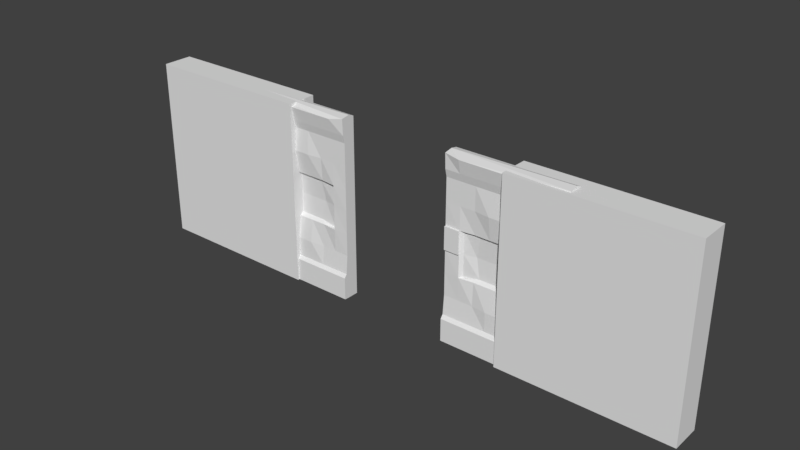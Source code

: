 # Source: DrzwiAnim.blend  (saved by Blender 2.79.0; exported with 4.5.12 LTS)
import bpy
from mathutils import Matrix  # noqa: F401  (used for matrix-valued properties, if any)

bpy.ops.wm.read_factory_settings(use_empty=True)
scene = bpy.context.scene
scene.name = 'Scene'

# ---- collections
col_collection_1 = bpy.data.collections.new('Collection 1'); scene.collection.children.link(col_collection_1)

# ---- materials (node trees are filled in below, after node groups)
mat_material = bpy.data.materials.new('Material')
mat_material.alpha_threshold = 0.0
mat_material.use_transparent_shadow = False
mat_material.roughness = 0.5
mat_material.line_color = (0.0, 0.0, 0.0, 1.0)

# ---- material node trees

# ---- world
world_world = bpy.data.worlds.new('World'); scene.world = world_world
world_world.color = (0.05088, 0.05088, 0.05088)
world_world.use_sun_shadow = False
world_world.sun_shadow_jitter_overblur = 0.0
world_world.cycles.sampling_method = 'MANUAL'

# ---- meshes
me_cube_003 = bpy.data.meshes.new('Cube.003')
me_cube_003.from_pydata([(-2.056, -1.0, -1.0), (-2.056, -1.0, 2.24), (-2.056, 1.0, -1.0), (-2.056, 1.0, 2.24), (1.0, -1.0, -1.0), (1.0, -1.0, 2.24), (1.0, 1.0, -1.0), (1.0, 1.0, 2.24), (-9.247, -1.0, -1.0), (-9.247, -1.0, 2.24), (-9.247, 1.0, -1.0), (-9.247, 1.0, 2.24), (-6.191, -1.0, -1.0), (-6.191, -1.0, 2.24), (-6.191, 1.0, -1.0), (-6.191, 1.0, 2.24)], [], [(0, 1, 3, 2), (2, 3, 7, 6), (6, 7, 5, 4), (4, 5, 1, 0), (2, 6, 4, 0), (7, 3, 1, 5), (8, 9, 11, 10), (10, 11, 15, 14), (14, 15, 13, 12), (12, 13, 9, 8), (10, 14, 12, 8), (15, 11, 9, 13)])
me_cube_003.use_remesh_preserve_volume = False
me_cube_003.use_remesh_preserve_attributes = False
me_cube_003.use_mirror_vertex_groups = False
me_cube_003.update()
me_cube_001 = bpy.data.meshes.new('Cube.001')
me_cube_001.from_pydata([(-2.114, -0.1515, -1.0), (-2.114, 0.06514, -1.0), (-2.114, -0.1515, 2.215), (-2.114, 0.06514, 2.215), (0.004881, 0.06514, -1.0), (0.004881, -0.1515, -1.0), (0.004881, 0.06514, 2.215), (0.00488, -0.1515, 2.215), (-1.055, -0.1515, -1.0), (-2.114, -0.1515, 0.6074), (0.00488, -0.1515, 0.6074), (-1.585, -0.1515, -1.0), (-2.114, -0.1515, 1.411), (0.004881, -0.1515, -0.1963), (-0.5249, -0.1515, -1.0), (-2.114, -0.1515, -0.1963), (0.00488, -0.1515, 1.411), (-1.055, -0.1825, -0.1963), (-1.055, -0.1825, 1.411), (-0.5249, -0.1515, 1.411), (-0.5249, -0.1515, -0.1963), (-1.585, -0.1515, -0.1963), (-1.585, -0.1515, 1.411), (-1.849, -0.1515, -1.0), (-2.114, -0.1515, 1.813), (0.004881, -0.1799, -0.5313), (-0.7898, -0.1515, -1.0), (-2.114, -0.1515, 0.2056), (0.00488, -0.1515, 1.009), (-1.849, -0.1515, 0.6074), (-1.055, -0.1799, -0.5313), (-1.055, -0.1276, 1.009), (-1.32, -0.1515, -1.0), (-2.114, -0.1515, 1.009), (0.004881, -0.1515, 0.2056), (-0.26, -0.1515, -1.0), (-2.114, -0.1799, -0.5313), (0.00488, -0.1515, 1.813), (-0.26, -0.1515, 0.6074), (-1.055, -0.1276, 0.2056), (-1.055, -0.1515, 1.813), (-0.7898, -0.1825, 1.411), (-0.26, -0.1515, 1.411), (-0.5249, -0.1276, 1.009), (-0.5249, -0.1515, 1.813), (-0.7898, -0.1825, -0.1963), (-0.26, -0.1515, -0.1963), (-0.5249, -0.1799, -0.5313), (-0.5249, -0.1276, 0.2056), (-1.849, -0.1515, -0.1963), (-1.32, -0.1825, -0.1963), (-1.585, -0.1799, -0.5313), (-1.585, -0.1276, 0.2056), (-1.849, -0.1515, 1.411), (-1.32, -0.1825, 1.411), (-1.585, -0.1276, 1.009), (-1.585, -0.1515, 1.813), (-1.32, -0.1515, 1.813), (-1.32, -0.1276, 1.009), (-1.849, -0.158, 1.009), (-1.32, -0.1276, 0.2056), (-1.32, -0.1799, -0.5313), (-1.849, -0.1799, -0.5313), (-0.26, -0.158, 0.2056), (-0.26, -0.1799, -0.5313), (-0.7898, -0.1799, -0.5313), (-0.26, -0.1515, 1.813), (-0.26, -0.158, 1.009), (-0.7898, -0.1276, 1.009), (-0.7898, -0.1515, 1.813), (-0.7898, -0.1276, 0.2056), (-1.849, -0.158, 0.2056), (-1.849, -0.1515, 1.813), (-1.849, -0.228, -0.9952), (-2.114, -0.228, -0.9952), (-2.114, -0.1847, 1.948), (-2.114, -0.1945, 2.21), (0.004881, -0.04437, 2.26), (-2.114, -0.0463, 2.236), (-1.849, -0.2294, 2.181), (0.004881, -0.228, -0.5934), (0.004881, -0.228, -0.9952), (0.00488, -0.1965, 2.234), (-0.7898, -0.228, -0.9952), (-1.055, -0.228, -0.9952), (-0.7898, -0.2294, 2.181), (-1.055, -0.2294, 2.181), (-1.055, -0.228, -0.5934), (-1.32, -0.228, -0.9952), (-1.585, -0.228, -0.9952), (-1.32, -0.2294, 2.181), (-1.585, -0.2294, 2.181), (-0.26, -0.228, -0.9952), (-0.5249, -0.228, -0.9952), (-0.26, -0.2294, 2.181), (-0.5249, -0.2294, 2.181), (-0.5249, -0.228, -0.5934), (-1.585, -0.228, -0.5934), (-2.114, -0.228, -0.5934), (0.00488, -0.1847, 1.948), (-1.055, -0.1847, 1.948), (-0.5249, -0.1847, 1.948), (-1.585, -0.1847, 1.948), (-1.32, -0.1847, 1.948), (-1.32, -0.228, -0.5934), (-1.849, -0.228, -0.5934), (-0.26, -0.228, -0.5934), (-0.7898, -0.228, -0.5934), (-0.26, -0.1847, 1.948), (-0.7898, -0.1847, 1.948), (-1.849, -0.1847, 1.948), (-1.849, -0.1812, 0.6074), (-2.114, -0.1812, 0.6074), (-2.114, -0.1812, 1.009), (-1.849, -0.1812, 1.009), (-0.7898, -0.05493, 0.6074), (-1.055, -0.05493, 0.6074), (-1.055, -0.07486, 0.9574), (-1.32, -0.05493, 0.6074), (-1.585, -0.05493, 0.6074), (-0.2963, -0.0949, 0.6074), (-0.5249, -0.05493, 0.6074), (-0.5933, -0.07486, 0.9574), (-1.516, -0.07486, 0.9574), (-1.795, -0.106, 0.6074), (-1.054, -0.07133, 0.2574), (-0.5933, -0.07486, 0.2575), (-1.515, -0.07133, 0.2574), (-1.285, -0.07486, 0.9574), (-1.795, -0.106, 1.009), (-1.284, -0.07133, 0.2574), (-0.2963, -0.0949, 0.2056), (-0.2963, -0.0949, 1.009), (-0.824, -0.07486, 0.9574), (-0.8228, -0.07133, 0.2574), (-1.795, -0.106, 0.2056)], [], [(4, 5, 35, 14, 26, 8, 32, 11, 23, 0, 1), (32, 8, 84, 88), (6, 3, 78, 77), (0, 36, 15, 27, 9, 33, 12, 24, 2, 3, 1), (6, 4, 1, 3), (71, 29, 9, 27), (71, 52, 127, 135), (66, 37, 99, 108), (68, 41, 18, 31), (67, 42, 19, 43), (44, 66, 108, 101), (65, 45, 17, 30), (64, 46, 20, 47), (38, 67, 132, 120), (62, 49, 15, 36), (61, 50, 21, 51), (31, 58, 128, 117), (59, 53, 12, 33), (58, 54, 22, 55), (2, 24, 75, 76), (54, 57, 56, 22), (18, 40, 57, 54), (69, 44, 101, 109), (63, 38, 120, 131), (52, 60, 130, 127), (31, 18, 54, 58), (9, 29, 111, 112), (58, 55, 123, 128), (55, 22, 53, 59), (50, 60, 52, 21), (17, 39, 60, 50), (67, 43, 122, 132), (40, 69, 109, 100), (51, 62, 105, 97), (30, 17, 50, 61), (72, 56, 102, 110), (0, 23, 73, 74), (51, 21, 49, 62), (46, 63, 48, 20), (13, 34, 63, 46), (34, 10, 38, 63), (62, 36, 98, 105), (24, 72, 110, 75), (25, 13, 46, 64), (47, 65, 107, 96), (37, 7, 82, 99), (47, 20, 45, 65), (42, 66, 44, 19), (16, 37, 66, 42), (65, 30, 87, 107), (59, 29, 124, 129), (10, 28, 67, 38), (28, 16, 42, 67), (48, 63, 131, 126), (55, 59, 129, 123), (43, 19, 41, 68), (41, 69, 40, 18), (19, 44, 69, 41), (8, 26, 83, 84), (45, 70, 39, 17), (20, 48, 70, 45), (70, 48, 126, 134), (49, 71, 27, 15), (21, 52, 71, 49), (43, 68, 133, 122), (53, 72, 24, 12), (22, 56, 72, 53), (26, 14, 93, 83), (77, 78, 76, 79, 91, 90, 86, 85, 95, 94, 82), (110, 79, 76, 75), (109, 85, 86, 100), (108, 94, 95, 101), (103, 90, 91, 102), (100, 86, 90, 103), (88, 104, 97, 89), (84, 87, 104, 88), (73, 105, 98, 74), (89, 97, 105, 73), (92, 106, 96, 93), (81, 80, 106, 92), (83, 107, 87, 84), (93, 96, 107, 83), (99, 82, 94, 108), (101, 95, 85, 109), (102, 91, 79, 110), (11, 32, 88, 89), (3, 2, 76, 78), (56, 57, 103, 102), (23, 11, 89, 73), (57, 40, 100, 103), (64, 47, 96, 106), (5, 25, 80, 81), (25, 64, 106, 80), (7, 6, 77, 82), (61, 51, 97, 104), (35, 5, 81, 92), (14, 35, 92, 93), (30, 61, 104, 87), (36, 0, 74, 98), (111, 114, 113, 112), (29, 59, 114, 111), (59, 33, 113, 114), (33, 9, 112, 113), (134, 115, 116, 125), (131, 120, 121, 126), (130, 118, 119, 127), (118, 128, 123, 119), (116, 117, 128, 118), (119, 123, 129, 124), (125, 116, 118, 130), (120, 132, 122, 121), (115, 133, 117, 116), (121, 122, 133, 115), (126, 121, 115, 134), (127, 119, 124, 135), (60, 39, 125, 130), (68, 31, 117, 133), (29, 71, 135, 124), (39, 70, 134, 125), (4, 6, 7, 37, 16, 28, 10, 34, 13, 25, 5)])
me_cube_001.materials.append(mat_material)
me_cube_001.use_remesh_preserve_volume = False
me_cube_001.use_remesh_preserve_attributes = False
me_cube_001.use_mirror_vertex_groups = False
me_cube_001.update()
me_cube = bpy.data.meshes.new('Cube')
me_cube.from_pydata([(0.01204, -0.1515, -1.0), (0.01204, 0.06514, -1.0), (0.01204, -0.1515, 2.215), (0.01204, 0.06514, 2.215), (2.131, 0.06514, -1.0), (2.131, -0.1515, -1.0), (2.131, 0.06514, 2.215), (2.131, -0.1515, 2.215), (1.072, -0.1515, -1.0), (0.01204, -0.1515, 0.6074), (2.131, -0.1515, 0.6074), (0.5419, -0.1515, -1.0), (0.01204, -0.1515, 1.411), (2.131, -0.1515, -0.1963), (1.602, -0.1515, -1.0), (0.01204, -0.1515, -0.1963), (2.131, -0.1515, 1.411), (1.072, -0.1825, -0.1963), (1.072, -0.1825, 1.411), (1.602, -0.1515, 1.411), (1.602, -0.1515, -0.1963), (0.5419, -0.1515, -0.1963), (0.5419, -0.1515, 1.411), (0.277, -0.1515, -1.0), (0.01204, -0.1515, 1.813), (2.131, -0.1799, -0.5313), (1.337, -0.1515, -1.0), (0.01204, -0.1515, 0.2056), (2.131, -0.1515, 1.009), (0.277, -0.1515, 0.6074), (1.072, -0.1799, -0.5313), (1.072, -0.1276, 1.009), (0.8068, -0.1515, -1.0), (0.01204, -0.1515, 1.009), (2.131, -0.1515, 0.2056), (1.866, -0.1515, -1.0), (0.01204, -0.1799, -0.5313), (2.131, -0.1515, 1.813), (1.866, -0.1515, 0.6074), (1.072, -0.1276, 0.2056), (1.072, -0.1515, 1.813), (1.337, -0.1825, 1.411), (1.866, -0.1515, 1.411), (1.602, -0.1276, 1.009), (1.602, -0.1515, 1.813), (1.337, -0.1825, -0.1963), (1.866, -0.1515, -0.1963), (1.602, -0.1799, -0.5313), (1.602, -0.1276, 0.2056), (0.277, -0.1515, -0.1963), (0.8068, -0.1825, -0.1963), (0.5419, -0.1799, -0.5313), (0.5419, -0.1276, 0.2056), (0.277, -0.1515, 1.411), (0.8068, -0.1825, 1.411), (0.5419, -0.1276, 1.009), (0.5419, -0.1515, 1.813), (0.8068, -0.1515, 1.813), (0.8068, -0.1276, 1.009), (0.277, -0.158, 1.009), (0.8068, -0.1276, 0.2056), (0.8068, -0.1799, -0.5313), (0.277, -0.1799, -0.5313), (1.866, -0.158, 0.2056), (1.866, -0.1799, -0.5313), (1.337, -0.1799, -0.5313), (1.866, -0.1515, 1.813), (1.866, -0.158, 1.009), (1.337, -0.1276, 1.009), (1.337, -0.1515, 1.813), (1.337, -0.1276, 0.2056), (0.277, -0.158, 0.2056), (0.277, -0.1515, 1.813), (0.277, -0.228, -0.9952), (0.01204, -0.228, -0.9952), (0.01204, -0.1847, 1.948), (0.01204, -0.1945, 2.21), (2.131, -0.04437, 2.26), (0.01204, -0.0463, 2.236), (0.277, -0.2294, 2.181), (2.131, -0.228, -0.5934), (2.131, -0.228, -0.9952), (2.131, -0.1965, 2.234), (1.337, -0.228, -0.9952), (1.072, -0.228, -0.9952), (1.337, -0.2294, 2.181), (1.072, -0.2294, 2.181), (1.072, -0.228, -0.5934), (0.8068, -0.228, -0.9952), (0.5419, -0.228, -0.9952), (0.8068, -0.2294, 2.181), (0.5419, -0.2294, 2.181), (1.866, -0.228, -0.9952), (1.602, -0.228, -0.9952), (1.866, -0.2294, 2.181), (1.602, -0.2294, 2.181), (1.602, -0.228, -0.5934), (0.5419, -0.228, -0.5934), (0.01204, -0.228, -0.5934), (2.131, -0.1847, 1.948), (1.072, -0.1847, 1.948), (1.602, -0.1847, 1.948), (0.5419, -0.1847, 1.948), (0.8068, -0.1847, 1.948), (0.8068, -0.228, -0.5934), (0.277, -0.228, -0.5934), (1.866, -0.228, -0.5934), (1.337, -0.228, -0.5934), (1.866, -0.1847, 1.948), (1.337, -0.1847, 1.948), (0.277, -0.1847, 1.948), (0.277, -0.1812, 0.6074), (0.01204, -0.1812, 0.6074), (0.01204, -0.1812, 1.009), (0.277, -0.1812, 1.009), (1.337, -0.05493, 0.6074), (1.072, -0.05493, 0.6074), (1.072, -0.07486, 0.9574), (0.8068, -0.05493, 0.6074), (0.5419, -0.05493, 0.6074), (1.83, -0.0949, 0.6074), (1.602, -0.05493, 0.6074), (1.533, -0.07486, 0.9574), (0.6103, -0.07486, 0.9574), (0.3316, -0.106, 0.6074), (1.073, -0.07133, 0.2574), (1.533, -0.07486, 0.2575), (0.6115, -0.07133, 0.2574), (0.841, -0.07486, 0.9574), (0.3316, -0.106, 1.009), (0.8422, -0.07133, 0.2574), (1.83, -0.0949, 0.2056), (1.83, -0.0949, 1.009), (1.302, -0.07486, 0.9574), (1.304, -0.07133, 0.2574), (0.3316, -0.106, 0.2056)], [], [(4, 5, 35, 14, 26, 8, 32, 11, 23, 0, 1), (32, 8, 84, 88), (6, 3, 78, 77), (0, 36, 15, 27, 9, 33, 12, 24, 2, 3, 1), (6, 4, 1, 3), (71, 29, 9, 27), (71, 52, 127, 135), (66, 37, 99, 108), (68, 41, 18, 31), (67, 42, 19, 43), (44, 66, 108, 101), (65, 45, 17, 30), (64, 46, 20, 47), (38, 67, 132, 120), (62, 49, 15, 36), (61, 50, 21, 51), (31, 58, 128, 117), (59, 53, 12, 33), (58, 54, 22, 55), (2, 24, 75, 76), (54, 57, 56, 22), (18, 40, 57, 54), (69, 44, 101, 109), (63, 38, 120, 131), (52, 60, 130, 127), (31, 18, 54, 58), (9, 29, 111, 112), (58, 55, 123, 128), (55, 22, 53, 59), (50, 60, 52, 21), (17, 39, 60, 50), (67, 43, 122, 132), (40, 69, 109, 100), (51, 62, 105, 97), (30, 17, 50, 61), (72, 56, 102, 110), (0, 23, 73, 74), (51, 21, 49, 62), (46, 63, 48, 20), (13, 34, 63, 46), (34, 10, 38, 63), (62, 36, 98, 105), (24, 72, 110, 75), (25, 13, 46, 64), (47, 65, 107, 96), (37, 7, 82, 99), (47, 20, 45, 65), (42, 66, 44, 19), (16, 37, 66, 42), (65, 30, 87, 107), (59, 29, 124, 129), (10, 28, 67, 38), (28, 16, 42, 67), (48, 63, 131, 126), (55, 59, 129, 123), (43, 19, 41, 68), (41, 69, 40, 18), (19, 44, 69, 41), (8, 26, 83, 84), (45, 70, 39, 17), (20, 48, 70, 45), (70, 48, 126, 134), (49, 71, 27, 15), (21, 52, 71, 49), (43, 68, 133, 122), (53, 72, 24, 12), (22, 56, 72, 53), (26, 14, 93, 83), (77, 78, 76, 79, 91, 90, 86, 85, 95, 94, 82), (110, 79, 76, 75), (109, 85, 86, 100), (108, 94, 95, 101), (103, 90, 91, 102), (100, 86, 90, 103), (88, 104, 97, 89), (84, 87, 104, 88), (73, 105, 98, 74), (89, 97, 105, 73), (92, 106, 96, 93), (81, 80, 106, 92), (83, 107, 87, 84), (93, 96, 107, 83), (99, 82, 94, 108), (101, 95, 85, 109), (102, 91, 79, 110), (11, 32, 88, 89), (3, 2, 76, 78), (56, 57, 103, 102), (23, 11, 89, 73), (57, 40, 100, 103), (64, 47, 96, 106), (5, 25, 80, 81), (25, 64, 106, 80), (7, 6, 77, 82), (61, 51, 97, 104), (35, 5, 81, 92), (14, 35, 92, 93), (30, 61, 104, 87), (36, 0, 74, 98), (111, 114, 113, 112), (29, 59, 114, 111), (59, 33, 113, 114), (33, 9, 112, 113), (134, 115, 116, 125), (131, 120, 121, 126), (130, 118, 119, 127), (118, 128, 123, 119), (116, 117, 128, 118), (119, 123, 129, 124), (125, 116, 118, 130), (120, 132, 122, 121), (115, 133, 117, 116), (121, 122, 133, 115), (126, 121, 115, 134), (127, 119, 124, 135), (60, 39, 125, 130), (68, 31, 117, 133), (29, 71, 135, 124), (39, 70, 134, 125)])
me_cube.materials.append(mat_material)
me_cube.use_remesh_preserve_volume = False
me_cube.use_remesh_preserve_attributes = False
me_cube.use_mirror_vertex_groups = False
me_cube.update()

# ---- objects
ob_cube_003 = bpy.data.objects.new('Cube.003', me_cube_003)
ob_cube_001 = bpy.data.objects.new('Cube.001', me_cube_001)
ob_cube = bpy.data.objects.new('Cube', me_cube)

# ---- transforms, parenting, visibility, modifiers, constraints
ob_cube_003.location = (3.909, 0.3779, -0.001073)
ob_cube_003.scale = (1.0, 0.2664, 1.0)
ob_cube_003.lineart.crease_threshold = 0.0
ob_cube_001.location = (-1.216, 0.3691, 0.0)
ob_cube_001.lock_rotations_4d = False
ob_cube_001.empty_display_type = 'ARROWS'
ob_cube_001.lineart.crease_threshold = 0.0
ob_cube.location = (0.7942, 0.3691, 0.02011)
ob_cube.lock_rotations_4d = False
ob_cube.empty_display_type = 'ARROWS'
ob_cube.lineart.crease_threshold = 0.0

# ---- collection membership
col_collection_1.objects.link(ob_cube_003)
col_collection_1.objects.link(ob_cube_001)
col_collection_1.objects.link(ob_cube)

# ---- scene / render settings (as saved in the file)
scene.frame_start = 1; scene.frame_end = 56; scene.frame_set(28)
scene.render.engine = 'BLENDER_EEVEE_NEXT'
scene.render.resolution_percentage = 50
scene.render.dither_intensity = 0.0
scene.cycles.use_denoising = False
scene.cycles.samples = 128
scene.cycles.sampling_pattern = 'TABULATED_SOBOL'
scene.cycles.use_adaptive_sampling = False
scene.cycles.use_light_tree = False
scene.cycles.blur_glossy = 0.0
scene.cycles.sample_clamp_indirect = 0.0
scene.view_settings.view_transform = 'Standard'
bpy.context.view_layer.update()

# ---- added for rendering (the .blend has no active camera and no usable light): camera, sun
cam_auto = bpy.data.cameras.new('AutoCamera')
cam_auto.lens = 50.0
cam_auto.sensor_width = 36.0
cam_auto.clip_end = 1000.0
ob_auto_camera = bpy.data.objects.new('AutoCamera', cam_auto)
scene.collection.objects.link(ob_auto_camera)
ob_auto_camera.location = (9.75311, -11.583, 8.61367)
ob_auto_camera.rotation_euler = (1.09748, -7.21219e-08, 0.694738)
scene.camera = ob_auto_camera
light_auto_sun = bpy.data.lights.new('AutoSun', 'SUN')
light_auto_sun.energy = 3.0
light_auto_sun.angle = 0.0523599
ob_auto_sun = bpy.data.objects.new('AutoSun', light_auto_sun)
scene.collection.objects.link(ob_auto_sun)
ob_auto_sun.rotation_euler = (0.872665, 0.174533, 0.523599)
bpy.context.view_layer.update()
